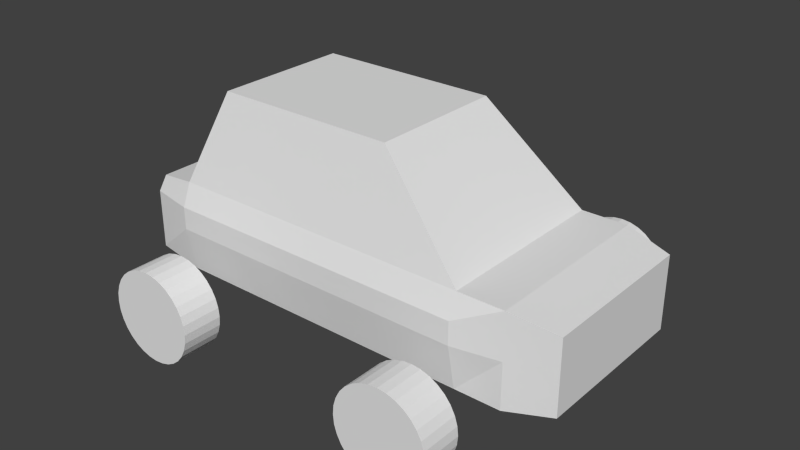 # Source: auto.blend  (saved by Blender 2.71.0; exported with 4.5.12 LTS)
import bpy
from mathutils import Matrix  # noqa: F401  (used for matrix-valued properties, if any)

bpy.ops.wm.read_factory_settings(use_empty=True)
scene = bpy.context.scene
scene.name = 'Scene'

# ---- collections
col_collection_1 = bpy.data.collections.new('Collection 1'); scene.collection.children.link(col_collection_1)

# ---- world
world_world = bpy.data.worlds.new('World'); scene.world = world_world
world_world.color = (0.05088, 0.05088, 0.05088)
world_world.use_sun_shadow = False
world_world.sun_shadow_jitter_overblur = 0.0
world_world.cycles.sampling_method = 'MANUAL'
world_world.cycles.sample_map_resolution = 256

# ---- meshes
me_cube_001 = bpy.data.meshes.new('Cube.001')
me_cube_001.from_pydata([(-1.4, 1.0, -1.0), (2.0, 1.0, -1.0), (-1.0, 0.75, 1.0), (1.0, 0.75, 1.0), (-1.0, 0.0, 1.0), (-1.4, 0.0, -1.0), (1.0, 0.0, 1.0), (2.0, 0.0, -1.0), (-1.4, 1.0, 0.0), (2.0, 1.0, 0.0), (-1.4, 0.0, 0.0), (2.0, 0.0, 0.0), (3.0, 0.9, -0.9), (3.0, 0.0, -0.9), (3.0, 0.9, -0.1), (3.0, 0.0, -0.1), (-1.9, 1.0, -0.9), (-1.9, 0.0, -0.9), (-1.9, 0.9, -0.1), (-1.9, 0.0, -0.1), (-1.4, 1.1, -0.5), (2.0, 1.1, -0.5), (3.0, 0.9, -0.5), (3.0, 0.0, -0.5), (-1.9, 1.0, -0.5), (-1.9, 0.0, -0.5), (2.5, 0.0, -1.0), (2.5, 1.0, 0.0), (2.5, 0.0, 0.0), (2.5, 1.0, -1.0), (2.5, 1.0, -0.5), (-1.0, 0.5, 1.0), (2.0, 0.5, -1.0), (-1.4, 0.5, -1.0), (1.0, 0.5, 1.0), (-1.4, 0.5, 0.0), (2.0, 0.5, 0.0), (3.0, 0.5, -0.9), (3.0, 0.5, -0.1), (-1.9, 0.5, -0.9), (-1.9, 0.5, -0.1), (3.0, 0.5, -0.5), (-1.9, 0.5, -0.5), (2.5, 0.5, 0.0), (2.5, 0.5, -1.0), (-0.9755, 1.962, -0.49), (-0.9755, 1.52, -0.49), (-0.8779, 1.962, -0.4996), (-0.8779, 1.52, -0.4996), (-0.7841, 1.962, -0.528), (-0.7841, 1.52, -0.528), (-0.6977, 1.962, -0.5742), (-0.6977, 1.52, -0.5742), (-0.6219, 1.962, -0.6364), (-0.6219, 1.52, -0.6364), (-0.5597, 1.962, -0.7122), (-0.5597, 1.52, -0.7122), (-0.5135, 1.962, -0.7986), (-0.5135, 1.52, -0.7986), (-0.4851, 1.962, -0.8924), (-0.4851, 1.52, -0.8924), (-0.4755, 1.962, -0.99), (-0.4755, 1.52, -0.99), (-0.4851, 1.962, -1.088), (-0.4851, 1.52, -1.088), (-0.5135, 1.962, -1.181), (-0.5135, 1.52, -1.181), (-0.5597, 1.962, -1.268), (-0.5597, 1.52, -1.268), (-0.6219, 1.962, -1.344), (-0.6219, 1.52, -1.344), (-0.6977, 1.962, -1.406), (-0.6977, 1.52, -1.406), (-0.7841, 1.962, -1.452), (-0.7841, 1.52, -1.452), (-0.8779, 1.962, -1.48), (-0.8779, 1.52, -1.48), (-0.9755, 1.962, -1.49), (-0.9755, 1.52, -1.49), (-1.073, 1.962, -1.48), (-1.073, 1.52, -1.48), (-1.167, 1.962, -1.452), (-1.167, 1.52, -1.452), (-1.253, 1.962, -1.406), (-1.253, 1.52, -1.406), (-1.329, 1.962, -1.344), (-1.329, 1.52, -1.344), (-1.391, 1.962, -1.268), (-1.391, 1.52, -1.268), (-1.437, 1.962, -1.181), (-1.437, 1.52, -1.181), (-1.466, 1.962, -1.088), (-1.466, 1.52, -1.088), (-1.475, 1.962, -0.99), (-1.475, 1.52, -0.99), (-1.466, 1.962, -0.8924), (-1.466, 1.52, -0.8924), (-1.437, 1.962, -0.7986), (-1.437, 1.52, -0.7986), (-1.391, 1.962, -0.7122), (-1.391, 1.52, -0.7122), (-1.329, 1.962, -0.6364), (-1.329, 1.52, -0.6364), (-1.253, 1.962, -0.5742), (-1.253, 1.52, -0.5742), (-1.167, 1.962, -0.528), (-1.167, 1.52, -0.528), (-1.073, 1.962, -0.4996), (-1.073, 1.52, -0.4996), (-1.4, 1.1, -0.25), (2.0, 1.1, -0.25), (3.0, 0.9, -0.25), (3.0, 0.0, -0.25), (-1.9, 1.0, -0.25), (-1.9, 0.0, -0.25), (2.5, 1.0, -0.25), (3.0, 0.5, -0.25), (-1.9, 0.5, -0.25), (1.942, 1.962, -0.49), (1.942, 1.52, -0.49), (2.039, 1.962, -0.4996), (2.039, 1.52, -0.4996), (2.133, 1.962, -0.528), (2.133, 1.52, -0.528), (2.219, 1.962, -0.5742), (2.219, 1.52, -0.5742), (2.295, 1.962, -0.6364), (2.295, 1.52, -0.6364), (2.357, 1.962, -0.7122), (2.357, 1.52, -0.7122), (2.403, 1.962, -0.7986), (2.403, 1.52, -0.7986), (2.432, 1.962, -0.8924), (2.432, 1.52, -0.8924), (2.442, 1.962, -0.99), (2.442, 1.52, -0.99), (2.432, 1.962, -1.088), (2.432, 1.52, -1.088), (2.403, 1.962, -1.181), (2.403, 1.52, -1.181), (2.357, 1.962, -1.268), (2.357, 1.52, -1.268), (2.295, 1.962, -1.344), (2.295, 1.52, -1.344), (2.219, 1.962, -1.406), (2.219, 1.52, -1.406), (2.133, 1.962, -1.452), (2.133, 1.52, -1.452), (2.039, 1.962, -1.48), (2.039, 1.52, -1.48), (1.942, 1.962, -1.49), (1.942, 1.52, -1.49), (1.844, 1.962, -1.48), (1.844, 1.52, -1.48), (1.75, 1.962, -1.452), (1.75, 1.52, -1.452), (1.664, 1.962, -1.406), (1.664, 1.52, -1.406), (1.588, 1.962, -1.344), (1.588, 1.52, -1.344), (1.526, 1.962, -1.268), (1.526, 1.52, -1.268), (1.48, 1.962, -1.181), (1.48, 1.52, -1.181), (1.451, 1.962, -1.088), (1.451, 1.52, -1.088), (1.442, 1.962, -0.99), (1.442, 1.52, -0.99), (1.451, 1.962, -0.8924), (1.451, 1.52, -0.8924), (1.48, 1.962, -0.7986), (1.48, 1.52, -0.7986), (1.526, 1.962, -0.7122), (1.526, 1.52, -0.7122), (1.588, 1.962, -0.6364), (1.588, 1.52, -0.6364), (1.664, 1.962, -0.5742), (1.664, 1.52, -0.5742), (1.75, 1.962, -0.528), (1.75, 1.52, -0.528), (1.844, 1.962, -0.4996), (1.844, 1.52, -0.4996)], [], [(35, 8, 18, 40), (20, 21, 1, 0), (33, 0, 1, 32), (34, 3, 2, 31), (43, 28, 15, 38), (31, 2, 8, 35), (2, 3, 9, 8), (34, 6, 11, 36), (41, 23, 13, 37), (44, 29, 12, 37), (115, 27, 14, 111), (42, 24, 16, 39), (33, 5, 17, 39), (20, 0, 16, 24), (109, 110, 21, 20), (116, 112, 23, 41), (29, 30, 22, 12), (117, 113, 24, 42), (109, 20, 24, 113), (36, 11, 28, 43), (32, 1, 29, 44), (110, 9, 27, 115), (1, 21, 30, 29), (10, 35, 40, 19), (5, 33, 32, 7), (6, 34, 31, 4), (27, 43, 38, 14), (4, 31, 35, 10), (3, 34, 36, 9), (22, 41, 37, 12), (26, 44, 37, 13), (25, 42, 39, 17), (0, 33, 39, 16), (111, 116, 41, 22), (114, 117, 42, 25), (9, 36, 43, 27), (7, 32, 44, 26), (45, 46, 48, 47), (47, 48, 50, 49), (49, 50, 52, 51), (51, 52, 54, 53), (53, 54, 56, 55), (55, 56, 58, 57), (57, 58, 60, 59), (59, 60, 62, 61), (61, 62, 64, 63), (63, 64, 66, 65), (65, 66, 68, 67), (67, 68, 70, 69), (69, 70, 72, 71), (71, 72, 74, 73), (73, 74, 76, 75), (75, 76, 78, 77), (77, 78, 80, 79), (79, 80, 82, 81), (81, 82, 84, 83), (83, 84, 86, 85), (85, 86, 88, 87), (87, 88, 90, 89), (89, 90, 92, 91), (91, 92, 94, 93), (93, 94, 96, 95), (95, 96, 98, 97), (97, 98, 100, 99), (99, 100, 102, 101), (101, 102, 104, 103), (103, 104, 106, 105), (48, 46, 108, 106, 104, 102, 100, 98, 96, 94, 92, 90, 88, 86, 84, 82, 80, 78, 76, 74, 72, 70, 68, 66, 64, 62, 60, 58, 56, 54, 52, 50), (107, 108, 46, 45), (105, 106, 108, 107), (45, 47, 49, 51, 53, 55, 57, 59, 61, 63, 65, 67, 69, 71, 73, 75, 77, 79, 81, 83, 85, 87, 89, 91, 93, 95, 97, 99, 101, 103, 105, 107), (30, 115, 111, 22), (8, 9, 110, 109), (38, 15, 112, 116), (40, 18, 113, 117), (8, 109, 113, 18), (21, 110, 115, 30), (14, 38, 116, 111), (19, 40, 117, 114), (118, 119, 121, 120), (120, 121, 123, 122), (122, 123, 125, 124), (124, 125, 127, 126), (126, 127, 129, 128), (128, 129, 131, 130), (130, 131, 133, 132), (132, 133, 135, 134), (134, 135, 137, 136), (136, 137, 139, 138), (138, 139, 141, 140), (140, 141, 143, 142), (142, 143, 145, 144), (144, 145, 147, 146), (146, 147, 149, 148), (148, 149, 151, 150), (150, 151, 153, 152), (152, 153, 155, 154), (154, 155, 157, 156), (156, 157, 159, 158), (158, 159, 161, 160), (160, 161, 163, 162), (162, 163, 165, 164), (164, 165, 167, 166), (166, 167, 169, 168), (168, 169, 171, 170), (170, 171, 173, 172), (172, 173, 175, 174), (174, 175, 177, 176), (176, 177, 179, 178), (121, 119, 181, 179, 177, 175, 173, 171, 169, 167, 165, 163, 161, 159, 157, 155, 153, 151, 149, 147, 145, 143, 141, 139, 137, 135, 133, 131, 129, 127, 125, 123), (180, 181, 119, 118), (178, 179, 181, 180), (118, 120, 122, 124, 126, 128, 130, 132, 134, 136, 138, 140, 142, 144, 146, 148, 150, 152, 154, 156, 158, 160, 162, 164, 166, 168, 170, 172, 174, 176, 178, 180)])
me_cube_001.use_remesh_preserve_volume = False
me_cube_001.use_remesh_preserve_attributes = False
me_cube_001.use_mirror_vertex_groups = False
me_cube_001.update()

# ---- objects
ob_cube = bpy.data.objects.new('Cube', me_cube_001)

# ---- transforms, parenting, visibility, modifiers, constraints
ob_cube.location = (0.0, 0.0, 1.0)
ob_cube.lineart.crease_threshold = 0.0
_m = ob_cube.modifiers.new('Mirror', 'MIRROR')
_m.use_axis = (False, True, False)
_m.use_clip = True

# ---- collection membership
col_collection_1.objects.link(ob_cube)

# ---- scene / render settings (as saved in the file)
scene.frame_start = 1; scene.frame_end = 250; scene.frame_set(1)
scene.render.engine = 'BLENDER_EEVEE_NEXT'
scene.render.resolution_percentage = 50
scene.render.dither_intensity = 0.0
scene.cycles.use_denoising = False
scene.cycles.samples = 10
scene.cycles.sampling_pattern = 'TABULATED_SOBOL'
scene.cycles.light_sampling_threshold = 0.0
scene.cycles.use_adaptive_sampling = False
scene.cycles.use_light_tree = False
scene.cycles.blur_glossy = 0.0
scene.cycles.volume_bounces = 1
scene.cycles.pixel_filter_type = 'GAUSSIAN'
scene.cycles.sample_clamp_indirect = 0.0
scene.view_settings.view_transform = 'Standard'
bpy.context.view_layer.update()

# ---- added for rendering (the .blend has no active camera and no usable light): camera, sun
cam_auto = bpy.data.cameras.new('AutoCamera')
cam_auto.lens = 50.0
cam_auto.sensor_width = 36.0
cam_auto.clip_end = 1000.0
ob_auto_camera = bpy.data.objects.new('AutoCamera', cam_auto)
scene.collection.objects.link(ob_auto_camera)
ob_auto_camera.location = (6.79851, -7.49821, 5.75382)
ob_auto_camera.rotation_euler = (1.09748, -7.21219e-08, 0.694738)
scene.camera = ob_auto_camera
light_auto_sun = bpy.data.lights.new('AutoSun', 'SUN')
light_auto_sun.energy = 3.0
light_auto_sun.angle = 0.0523599
ob_auto_sun = bpy.data.objects.new('AutoSun', light_auto_sun)
scene.collection.objects.link(ob_auto_sun)
ob_auto_sun.rotation_euler = (0.872665, 0.174533, 0.523599)
bpy.context.view_layer.update()
